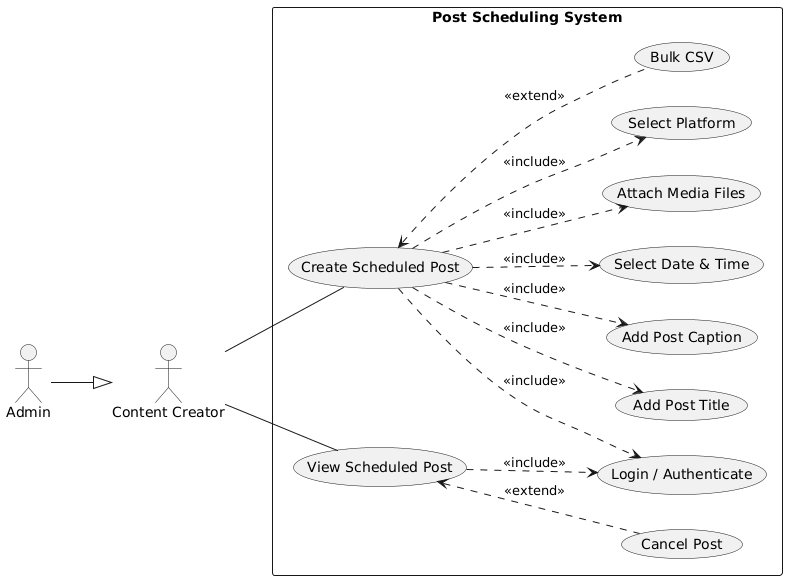

The diagram above was rendered by PlantUML. Its source (embedded in the PNG):
@startuml
left to right direction
skinparam packageStyle rectangle

actor "Content Creator" as CC
actor "Admin" as ADM

' Admin inherits Content Creator
ADM --|> CC

rectangle "Post Scheduling System" {

  usecase "Create Scheduled Post" as UC_SCHEDULE
  usecase "View Scheduled Post" as UC_VIEW
  usecase "Select Platform" as UC_PLAT
  usecase "Bulk CSV" as UC_CSV


  usecase "Login / Authenticate" as UC_AUTH
  usecase "Add Post Title" as UC_CREATE
  usecase "Add Post Caption" as UC_CAP
  usecase "Select Date & Time" as UC_DATETIME
  usecase "Attach Media Files" as UC_MEDIA
  usecase "Cancel Post" as UC_CANCEL
}

' Actors
CC -- UC_SCHEDULE
CC -- UC_VIEW

' Admin automatically has same access via inheritance

' Includes
UC_SCHEDULE <.. UC_CSV : <<extend>>
UC_SCHEDULE ..> UC_AUTH : <<include>>
UC_SCHEDULE ..> UC_PLAT : <<include>>
UC_SCHEDULE ..> UC_CAP : <<include>>
UC_SCHEDULE ..> UC_CREATE : <<include>>
UC_SCHEDULE ..> UC_DATETIME : <<include>>
UC_SCHEDULE ..> UC_MEDIA : <<include>>
UC_VIEW <.. UC_CANCEL : <<extend>>
UC_VIEW ..> UC_AUTH : <<include>>
@enduml